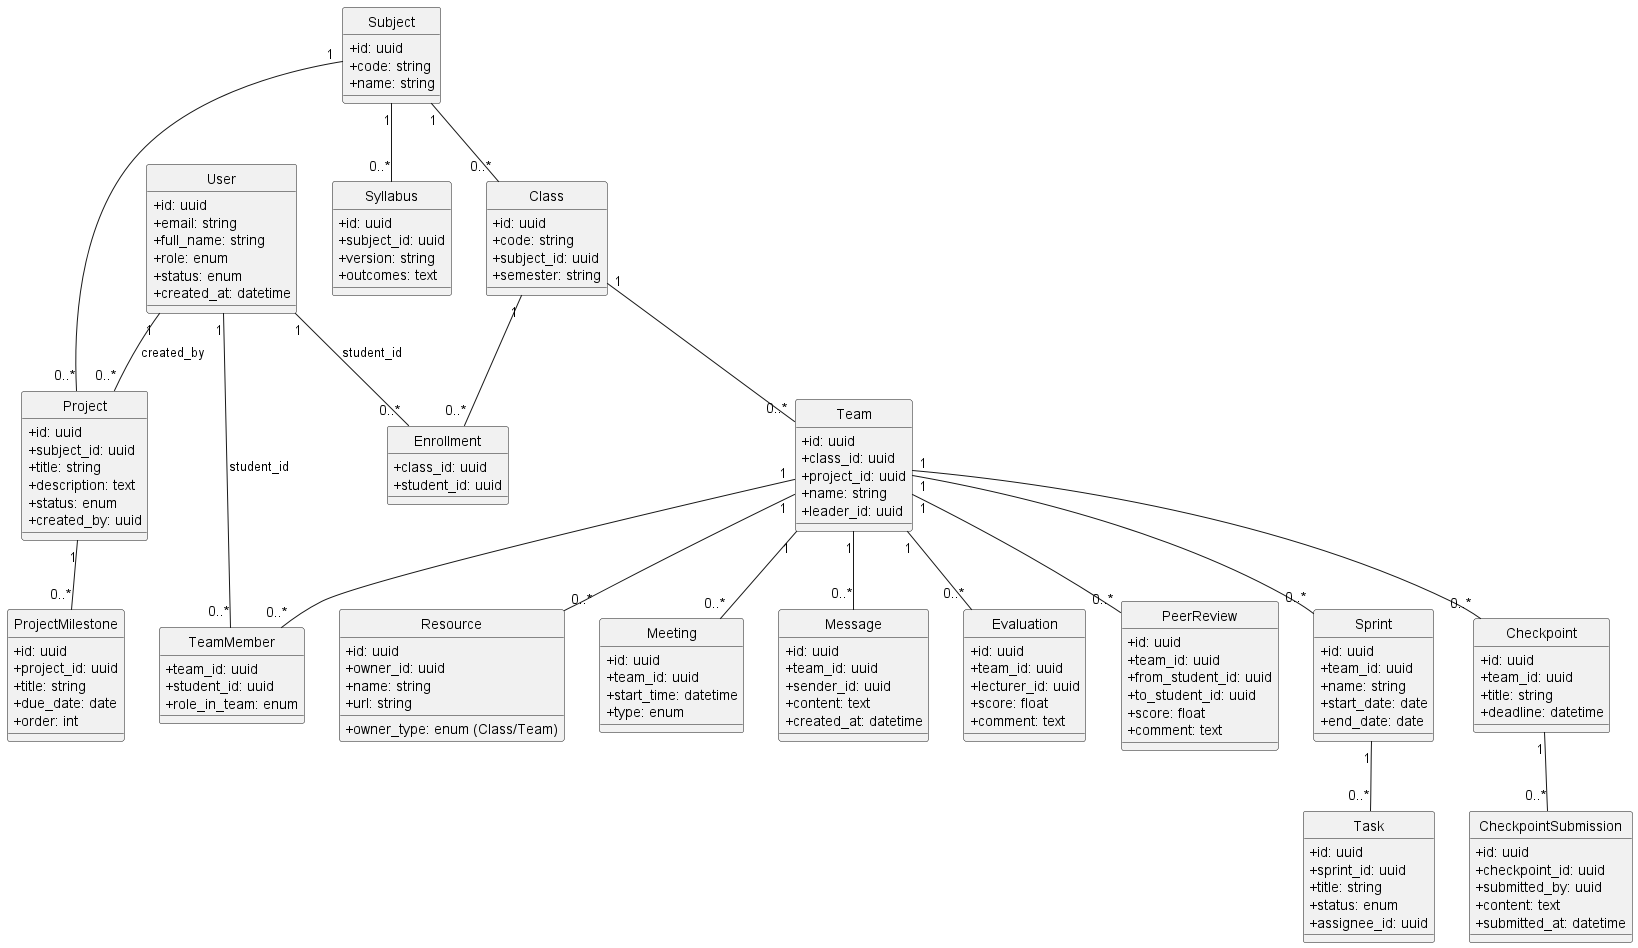

The diagram above was rendered by PlantUML. Its source (embedded in the PNG):
@startuml "Mô hình CSDL - COSRE"
hide circle
skinparam classAttributeIconSize 0

class User {
  +id: uuid
  +email: string
  +full_name: string
  +role: enum
  +status: enum
  +created_at: datetime
}

class Subject {
  +id: uuid
  +code: string
  +name: string
}

class Syllabus {
  +id: uuid
  +subject_id: uuid
  +version: string
  +outcomes: text
}

class Class {
  +id: uuid
  +code: string
  +subject_id: uuid
  +semester: string
}

class Enrollment {
  +class_id: uuid
  +student_id: uuid
}

class Project {
  +id: uuid
  +subject_id: uuid
  +title: string
  +description: text
  +status: enum
  +created_by: uuid
}

class ProjectMilestone {
  +id: uuid
  +project_id: uuid
  +title: string
  +due_date: date
  +order: int
}

class Team {
  +id: uuid
  +class_id: uuid
  +project_id: uuid
  +name: string
  +leader_id: uuid
}

class TeamMember {
  +team_id: uuid
  +student_id: uuid
  +role_in_team: enum
}

class Sprint {
  +id: uuid
  +team_id: uuid
  +name: string
  +start_date: date
  +end_date: date
}

class Task {
  +id: uuid
  +sprint_id: uuid
  +title: string
  +status: enum
  +assignee_id: uuid
}

class Checkpoint {
  +id: uuid
  +team_id: uuid
  +title: string
  +deadline: datetime
}

class CheckpointSubmission {
  +id: uuid
  +checkpoint_id: uuid
  +submitted_by: uuid
  +content: text
  +submitted_at: datetime
}

class Resource {
  +id: uuid
  +owner_type: enum (Class/Team)
  +owner_id: uuid
  +name: string
  +url: string
}

class Meeting {
  +id: uuid
  +team_id: uuid
  +start_time: datetime
  +type: enum
}

class Message {
  +id: uuid
  +team_id: uuid
  +sender_id: uuid
  +content: text
  +created_at: datetime
}

class Evaluation {
  +id: uuid
  +team_id: uuid
  +lecturer_id: uuid
  +score: float
  +comment: text
}

class PeerReview {
  +id: uuid
  +team_id: uuid
  +from_student_id: uuid
  +to_student_id: uuid
  +score: float
  +comment: text
}

User "1" -- "0..*" Project : created_by
Subject "1" -- "0..*" Syllabus
Subject "1" -- "0..*" Class
Subject "1" -- "0..*" Project
Project "1" -- "0..*" ProjectMilestone
Class "1" -- "0..*" Enrollment
User "1" -- "0..*" Enrollment : student_id

Class "1" -- "0..*" Team
Team "1" -- "0..*" TeamMember
User "1" -- "0..*" TeamMember : student_id
Team "1" -- "0..*" Sprint
Sprint "1" -- "0..*" Task
Team "1" -- "0..*" Checkpoint
Checkpoint "1" -- "0..*" CheckpointSubmission
Team "1" -- "0..*" Resource
Team "1" -- "0..*" Meeting
Team "1" -- "0..*" Message
Team "1" -- "0..*" Evaluation
Team "1" -- "0..*" PeerReview
@enduml